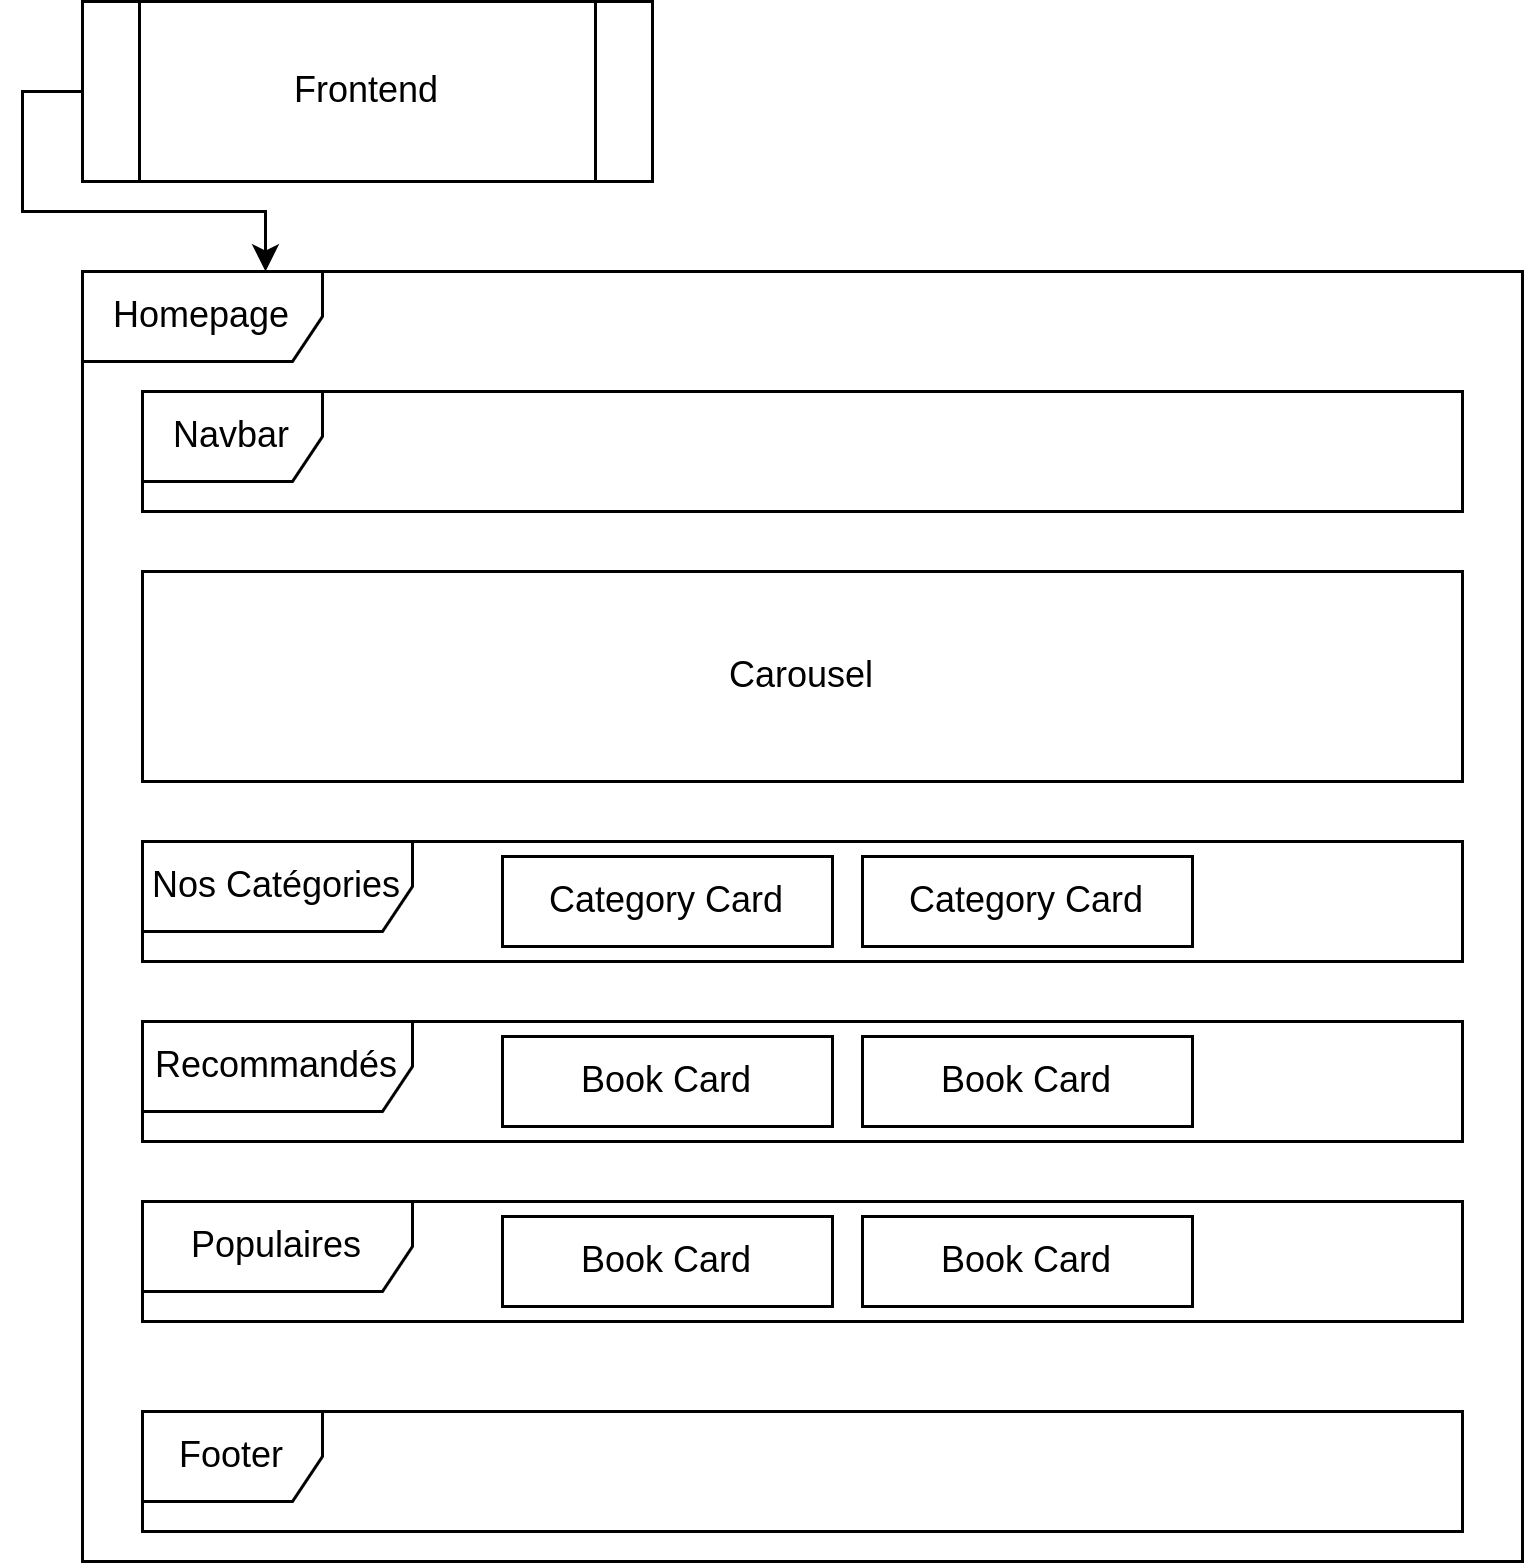

The diagram above was exported from draw.io. Its source (the exported page's mxGraphModel, read from the mxfile embedded in the PNG):
<mxGraphModel dx="880" dy="526" grid="1" gridSize="10" guides="1" tooltips="1" connect="1" arrows="1" fold="1" page="1" pageScale="1" pageWidth="850" pageHeight="1100" math="0" shadow="0">
  <root>
    <mxCell id="XMSbT5THrDNFIOujvTUJ-0" />
    <mxCell id="XMSbT5THrDNFIOujvTUJ-1" parent="XMSbT5THrDNFIOujvTUJ-0" />
    <mxCell id="XMSbT5THrDNFIOujvTUJ-3" style="edgeStyle=orthogonalEdgeStyle;rounded=0;orthogonalLoop=1;jettySize=auto;html=1;exitX=0;exitY=0.5;exitDx=0;exitDy=0;" parent="XMSbT5THrDNFIOujvTUJ-1" source="XMSbT5THrDNFIOujvTUJ-6" edge="1">
      <mxGeometry relative="1" as="geometry">
        <mxPoint x="161" y="110" as="targetPoint" />
        <Array as="points">
          <mxPoint x="80" y="50" />
          <mxPoint x="80" y="90" />
          <mxPoint x="161" y="90" />
        </Array>
      </mxGeometry>
    </mxCell>
    <mxCell id="XMSbT5THrDNFIOujvTUJ-6" value="Frontend" style="shape=process;whiteSpace=wrap;html=1;backgroundOutline=1;" parent="XMSbT5THrDNFIOujvTUJ-1" vertex="1">
      <mxGeometry x="100" y="20" width="190" height="60" as="geometry" />
    </mxCell>
    <mxCell id="eyv14n9GwTVDYKiOcpnP-1" value="Homepage" style="shape=umlFrame;whiteSpace=wrap;html=1;pointerEvents=0;width=80;height=30;" parent="XMSbT5THrDNFIOujvTUJ-1" vertex="1">
      <mxGeometry x="100" y="110" width="480" height="430" as="geometry" />
    </mxCell>
    <mxCell id="eyv14n9GwTVDYKiOcpnP-4" value="Navbar" style="shape=umlFrame;whiteSpace=wrap;html=1;pointerEvents=0;" parent="XMSbT5THrDNFIOujvTUJ-1" vertex="1">
      <mxGeometry x="120" y="150" width="440" height="40" as="geometry" />
    </mxCell>
    <mxCell id="eyv14n9GwTVDYKiOcpnP-5" value="Nos Catégories" style="shape=umlFrame;whiteSpace=wrap;html=1;pointerEvents=0;width=90;height=30;" parent="XMSbT5THrDNFIOujvTUJ-1" vertex="1">
      <mxGeometry x="120" y="300" width="440" height="40" as="geometry" />
    </mxCell>
    <mxCell id="eyv14n9GwTVDYKiOcpnP-7" value="Carousel" style="rounded=0;whiteSpace=wrap;html=1;" parent="XMSbT5THrDNFIOujvTUJ-1" vertex="1">
      <mxGeometry x="120" y="210" width="440" height="70" as="geometry" />
    </mxCell>
    <mxCell id="eyv14n9GwTVDYKiOcpnP-8" value="Footer" style="shape=umlFrame;whiteSpace=wrap;html=1;pointerEvents=0;" parent="XMSbT5THrDNFIOujvTUJ-1" vertex="1">
      <mxGeometry x="120" y="490" width="440" height="40" as="geometry" />
    </mxCell>
    <mxCell id="eyv14n9GwTVDYKiOcpnP-9" value="Category Card" style="rounded=0;whiteSpace=wrap;html=1;" parent="XMSbT5THrDNFIOujvTUJ-1" vertex="1">
      <mxGeometry x="240" y="305" width="110" height="30" as="geometry" />
    </mxCell>
    <mxCell id="eyv14n9GwTVDYKiOcpnP-10" value="Category Card" style="rounded=0;whiteSpace=wrap;html=1;" parent="XMSbT5THrDNFIOujvTUJ-1" vertex="1">
      <mxGeometry x="360" y="305" width="110" height="30" as="geometry" />
    </mxCell>
    <mxCell id="eyv14n9GwTVDYKiOcpnP-11" value="Recommandés" style="shape=umlFrame;whiteSpace=wrap;html=1;pointerEvents=0;width=90;height=30;" parent="XMSbT5THrDNFIOujvTUJ-1" vertex="1">
      <mxGeometry x="120" y="360" width="440" height="40" as="geometry" />
    </mxCell>
    <mxCell id="eyv14n9GwTVDYKiOcpnP-12" value="Book Card" style="rounded=0;whiteSpace=wrap;html=1;" parent="XMSbT5THrDNFIOujvTUJ-1" vertex="1">
      <mxGeometry x="240" y="365" width="110" height="30" as="geometry" />
    </mxCell>
    <mxCell id="eyv14n9GwTVDYKiOcpnP-13" value="Book Card" style="rounded=0;whiteSpace=wrap;html=1;" parent="XMSbT5THrDNFIOujvTUJ-1" vertex="1">
      <mxGeometry x="360" y="365" width="110" height="30" as="geometry" />
    </mxCell>
    <mxCell id="eyv14n9GwTVDYKiOcpnP-14" value="Populaires" style="shape=umlFrame;whiteSpace=wrap;html=1;pointerEvents=0;width=90;height=30;" parent="XMSbT5THrDNFIOujvTUJ-1" vertex="1">
      <mxGeometry x="120" y="420" width="440" height="40" as="geometry" />
    </mxCell>
    <mxCell id="eyv14n9GwTVDYKiOcpnP-15" value="Book Card" style="rounded=0;whiteSpace=wrap;html=1;" parent="XMSbT5THrDNFIOujvTUJ-1" vertex="1">
      <mxGeometry x="240" y="425" width="110" height="30" as="geometry" />
    </mxCell>
    <mxCell id="eyv14n9GwTVDYKiOcpnP-16" value="Book Card" style="rounded=0;whiteSpace=wrap;html=1;" parent="XMSbT5THrDNFIOujvTUJ-1" vertex="1">
      <mxGeometry x="360" y="425" width="110" height="30" as="geometry" />
    </mxCell>
  </root>
</mxGraphModel>